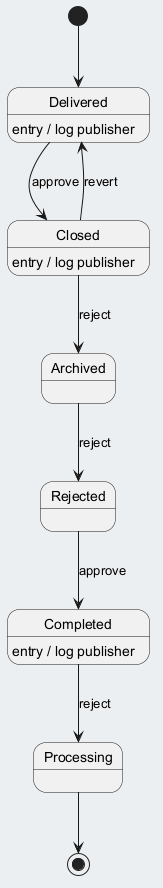

The diagram above was rendered by PlantUML. Its source (embedded in the PNG):
@startuml
skinparam backgroundColor #ECEFF1
skinparam classBackgroundColor #FFFFFF
skinparam classBorderColor #455A64
[*] --> Delivered
Delivered --> Closed : approve
Delivered : entry / log publisher
Closed --> Archived : reject
Closed : entry / log publisher
Archived --> Rejected : reject
Rejected --> Completed : approve
Completed --> Processing : reject
Completed : entry / log publisher
Closed --> Delivered : revert
Processing --> [*]
@enduml